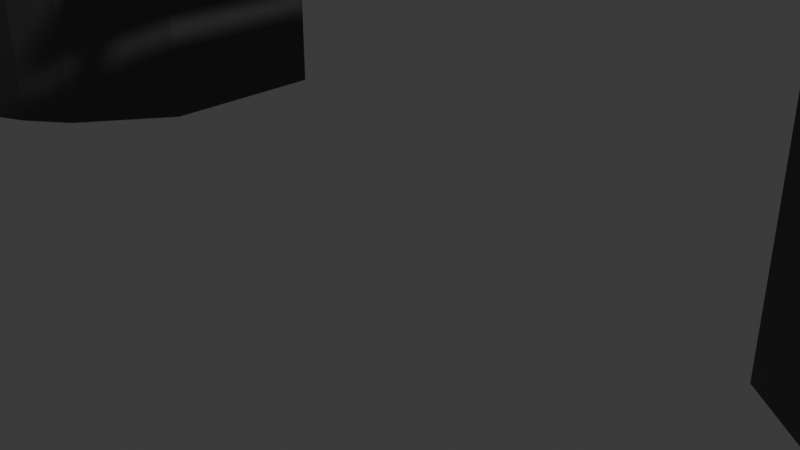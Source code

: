 # Source: Bruecke.blend  (saved by Blender 4.3.32; exported with 4.5.12 LTS)
import bpy
from mathutils import Matrix  # noqa: F401  (used for matrix-valued properties, if any)

bpy.ops.wm.read_factory_settings(use_empty=True)
scene = bpy.context.scene
scene.name = 'Scene'

# ---- collections
col_setting = bpy.data.collections.new('Setting'); scene.collection.children.link(col_setting)
col_plattformen = bpy.data.collections.new('Plattformen'); scene.collection.children.link(col_plattformen)
col_bruecke = bpy.data.collections.new('Bruecke'); scene.collection.children.link(col_bruecke)

# ---- materials (node trees are filled in below, after node groups)
mat_felsen = bpy.data.materials.new('Felsen')
mat_schnee = bpy.data.materials.new('Schnee')
mat_holz = bpy.data.materials.new('Holz')
mat_seil = bpy.data.materials.new('Seil')
mat_seil.alpha_threshold = 0.0
mat_seil.roughness = 0.5
mat_seil.line_color = (0.0, 0.0, 0.0, 1.0)

# ---- material node trees
mat_felsen.use_nodes = True; mat_felsen.node_tree.nodes.clear()
_N = mat_felsen.node_tree.nodes; _L = mat_felsen.node_tree.links
n0 = _N.new('ShaderNodeBsdfPrincipled'); n0.name = 'Principled BSDF'; n0.location = (10, 300)
n0.inputs[0].default_value = (0.08849, 0.08849, 0.08849, 1.0)
n1 = _N.new('ShaderNodeOutputMaterial'); n1.name = 'Material Output'; n1.location = (300, 300)
_L.new(n0.outputs[0], n1.inputs[0])
n1.is_active_output = True
mat_schnee.use_nodes = True; mat_schnee.node_tree.nodes.clear()
_N = mat_schnee.node_tree.nodes; _L = mat_schnee.node_tree.links
n0 = _N.new('ShaderNodeBsdfPrincipled'); n0.name = 'Principled BSDF'; n0.location = (10, 300)
n0.inputs[0].default_value = (1.0, 1.0, 1.0, 1.0)
n1 = _N.new('ShaderNodeOutputMaterial'); n1.name = 'Material Output'; n1.location = (300, 300)
_L.new(n0.outputs[0], n1.inputs[0])
n1.is_active_output = True
mat_holz.use_nodes = True; mat_holz.node_tree.nodes.clear()
_N = mat_holz.node_tree.nodes; _L = mat_holz.node_tree.links
n0 = _N.new('ShaderNodeBsdfPrincipled'); n0.name = 'Principled BSDF'; n0.location = (10, 300)
n0.inputs[0].default_value = (0.3427, 0.09273, 0.001627, 1.0)
n1 = _N.new('ShaderNodeOutputMaterial'); n1.name = 'Material Output'; n1.location = (300, 300)
_L.new(n0.outputs[0], n1.inputs[0])
n1.is_active_output = True
mat_seil.use_nodes = True; mat_seil.node_tree.nodes.clear()
_N = mat_seil.node_tree.nodes; _L = mat_seil.node_tree.links
n0 = _N.new('ShaderNodeOutputMaterial'); n0.name = 'Material Output'; n0.location = (300, 300)
n1 = _N.new('ShaderNodeBsdfPrincipled'); n1.name = 'Principled BSDF'; n1.location = (10, 300)
n1.inputs[0].default_value = (0.1806, 0.01749, 0.0, 1.0)
n1.inputs[3].default_value = 1.45
_L.new(n1.outputs[0], n0.inputs[0])
n0.is_active_output = True

# ---- world
world_world = bpy.data.worlds.new('World'); scene.world = world_world
world_world.use_nodes = True; world_world.node_tree.nodes.clear()
_N = world_world.node_tree.nodes; _L = world_world.node_tree.links
n0 = _N.new('ShaderNodeOutputWorld'); n0.name = 'World Output'; n0.location = (300, 300)
n1 = _N.new('ShaderNodeBackground'); n1.name = 'Background'; n1.location = (10, 300)
n1.inputs[0].default_value = (0.05088, 0.05088, 0.05088, 1.0)
_L.new(n1.outputs[0], n0.inputs[0])
n0.is_active_output = True
world_world.color = (0.05088, 0.05088, 0.05088)
world_world.sun_shadow_jitter_overblur = 0.0

# ---- cameras
cam_camera = bpy.data.cameras.new('Camera')
cam_camera.clip_end = 100.0
cam_camera.ortho_scale = 7.314

# ---- lights
light_light = bpy.data.lights.new('Light', 'POINT')
light_light.energy = 1000.0
light_light.shadow_soft_size = 0.1

# ---- meshes
me_cylinder = bpy.data.meshes.new('Cylinder')
me_cylinder.from_pydata([(-1.4, 2.5, -1.0), (-1.4, 2.5, 3.0), (-0.4173, 2.024, -1.0), (-0.4173, 2.024, 3.0), (1.007, 2.007, -1.0), (1.007, 2.007, 3.0), (1.024, -0.01732, -1.0), (1.024, -0.01732, 3.0), (0.3, -1.1, -1.0), (0.3, -1.1, 3.0), (-0.1761, -1.483, -1.0), (-0.1761, -1.483, 3.0), (-0.7929, -1.807, -1.0), (-0.7929, -1.807, 3.0), (-1.717, -2.024, -1.0), (-1.717, -2.024, 3.0), (-2.1, -2.1, -1.0), (-2.1, -2.1, 3.0), (-2.783, -1.724, -1.0), (-2.783, -1.724, 3.0), (-3.107, -1.507, -1.0), (-3.107, -1.507, 3.0), (-3.324, -0.6827, -1.0), (-3.324, -0.6827, 3.0), (-3.4, 0.4, -1.0), (-3.4, 0.4, 3.0), (-3.324, 1.683, -1.0), (-3.324, 1.683, 3.0), (-3.107, 2.007, -1.0), (-3.107, 2.007, 3.0), (-2.783, 2.524, -1.0), (-2.783, 2.524, 3.0)], [], [(0, 1, 3, 2), (2, 3, 5, 4), (4, 5, 7, 6), (6, 7, 9, 8), (8, 9, 11, 10), (10, 11, 13, 12), (12, 13, 15, 14), (14, 15, 17, 16), (16, 17, 19, 18), (18, 19, 21, 20), (20, 21, 23, 22), (22, 23, 25, 24), (24, 25, 27, 26), (26, 27, 29, 28), (28, 29, 31, 30), (30, 31, 1, 0)])
_uv = me_cylinder.uv_layers.new(name='UVMap')
_uv.uv.foreach_set('vector', [1.0, 0.5, 1.0, 1.0, 0.9375, 1.0, 0.9375, 0.5, 0.9375, 0.5, 0.9375, 1.0, 0.875, 1.0, 0.875, 0.5, 0.875, 0.5, 0.875, 1.0, 0.8125, 1.0, 0.8125, 0.5, 0.8125, 0.5, 0.8125, 1.0, 0.75, 1.0, 0.75, 0.5, 0.75, 0.5, 0.75, 1.0, 0.6875, 1.0, 0.6875, 0.5, 0.6875, 0.5, 0.6875, 1.0, 0.625, 1.0, 0.625, 0.5, 0.625, 0.5, 0.625, 1.0, 0.5625, 1.0, 0.5625, 0.5, 0.5625, 0.5, 0.5625, 1.0, 0.5, 1.0, 0.5, 0.5, 0.5, 0.5, 0.5, 1.0, 0.4375, 1.0, 0.4375, 0.5, 0.4375, 0.5, 0.4375, 1.0, 0.375, 1.0, 0.375, 0.5, 0.375, 0.5, 0.375, 1.0, 0.3125, 1.0, 0.3125, 0.5, 0.3125, 0.5, 0.3125, 1.0, 0.25, 1.0, 0.25, 0.5, 0.25, 0.5, 0.25, 1.0, 0.1875, 1.0, 0.1875, 0.5, 0.1875, 0.5, 0.1875, 1.0, 0.125, 1.0, 0.125, 0.5, 0.125, 0.5, 0.125, 1.0, 0.0625, 1.0, 0.0625, 0.5, 0.0625, 0.5, 0.0625, 1.0, 0.0, 1.0, 0.0, 0.5])
me_cylinder.materials.append(mat_felsen)
me_cylinder.update()
me_cylinder_001 = bpy.data.meshes.new('Cylinder.001')
me_cylinder_001.from_pydata([(-1.6, 3.4, -1.0), (-1.6, 3.4, 3.0), (-0.4173, 3.024, -1.0), (-0.4173, 3.024, 3.0), (1.107, 2.007, -1.0), (1.107, 2.007, 3.0), (1.124, -0.01732, -1.0), (1.124, -0.01732, 3.0), (0.194, -1.1, -1.0), (0.194, -1.1, 3.0), (-0.345, -1.483, -1.0), (-0.345, -1.483, 3.0), (-0.7929, -1.807, -1.0), (-0.7929, -1.807, 3.0), (-1.117, -2.024, -1.0), (-1.117, -2.024, 3.0), (-1.5, -2.1, -1.0), (-1.5, -2.1, 3.0), (-3.483, -1.724, -1.0), (-3.483, -1.724, 3.0), (-3.807, -1.507, -1.0), (-3.807, -1.507, 3.0), (-4.724, -0.6827, -1.0), (-4.724, -0.6827, 3.0), (-4.9, 0.4, -1.0), (-4.9, 0.4, 3.0), (-4.424, 2.583, -1.0), (-4.424, 2.583, 3.0), (-4.207, 2.907, -1.0), (-4.207, 2.907, 3.0), (-3.183, 3.424, -1.0), (-3.183, 3.424, 3.0)], [], [(0, 1, 3, 2), (2, 3, 5, 4), (4, 5, 7, 6), (6, 7, 9, 8), (8, 9, 11, 10), (10, 11, 13, 12), (12, 13, 15, 14), (14, 15, 17, 16), (16, 17, 19, 18), (18, 19, 21, 20), (20, 21, 23, 22), (22, 23, 25, 24), (24, 25, 27, 26), (26, 27, 29, 28), (28, 29, 31, 30), (30, 31, 1, 0)])
_uv = me_cylinder_001.uv_layers.new(name='UVMap')
_uv.uv.foreach_set('vector', [1.0, 0.5, 1.0, 1.0, 0.9375, 1.0, 0.9375, 0.5, 0.9375, 0.5, 0.9375, 1.0, 0.875, 1.0, 0.875, 0.5, 0.875, 0.5, 0.875, 1.0, 0.8125, 1.0, 0.8125, 0.5, 0.8125, 0.5, 0.8125, 1.0, 0.75, 1.0, 0.75, 0.5, 0.75, 0.5, 0.75, 1.0, 0.6875, 1.0, 0.6875, 0.5, 0.6875, 0.5, 0.6875, 1.0, 0.625, 1.0, 0.625, 0.5, 0.625, 0.5, 0.625, 1.0, 0.5625, 1.0, 0.5625, 0.5, 0.5625, 0.5, 0.5625, 1.0, 0.5, 1.0, 0.5, 0.5, 0.5, 0.5, 0.5, 1.0, 0.4375, 1.0, 0.4375, 0.5, 0.4375, 0.5, 0.4375, 1.0, 0.375, 1.0, 0.375, 0.5, 0.375, 0.5, 0.375, 1.0, 0.3125, 1.0, 0.3125, 0.5, 0.3125, 0.5, 0.3125, 1.0, 0.25, 1.0, 0.25, 0.5, 0.25, 0.5, 0.25, 1.0, 0.1875, 1.0, 0.1875, 0.5, 0.1875, 0.5, 0.1875, 1.0, 0.125, 1.0, 0.125, 0.5, 0.125, 0.5, 0.125, 1.0, 0.0625, 1.0, 0.0625, 0.5, 0.0625, 0.5, 0.0625, 1.0, 0.0, 1.0, 0.0, 0.5])
me_cylinder_001.materials.append(mat_felsen)
me_cylinder_001.update()
me_cylinder_004 = bpy.data.meshes.new('Cylinder.004')
me_cylinder_004.from_pydata([(-1.4, 2.5, 3.2), (-0.4173, 2.024, 3.2), (1.007, 2.007, 3.2), (1.024, -0.01732, 3.2), (0.3, -1.1, 3.2), (-0.1761, -1.483, 3.2), (-0.7929, -1.807, 3.2), (-1.717, -2.024, 3.2), (-2.1, -2.1, 3.2), (-2.783, -1.724, 3.2), (-3.107, -1.507, 3.2), (-3.324, -0.6827, 3.2), (-3.4, 0.4, 3.2), (-3.324, 1.683, 3.2), (-3.107, 2.007, 3.2), (-2.783, 2.524, 3.2), (-0.3657, 2.108, 3.5), (-1.39, 2.604, 3.5), (1.119, 2.091, 3.5), (1.137, -0.01991, 3.5), (0.3821, -1.149, 3.5), (-0.1143, -1.548, 3.5), (-0.7573, -1.886, 3.5), (-1.721, -2.112, 3.5), (-2.12, -2.191, 3.5), (-2.832, -1.799, 3.5), (-3.17, -1.573, 3.5), (-3.396, -0.7136, 3.5), (-3.475, 0.4151, 3.5), (-3.396, 1.752, 3.5), (-3.17, 2.091, 3.5), (-2.832, 2.629, 3.5), (-0.4923, 1.902, 3.7), (-1.414, 2.348, 3.7), (0.8442, 1.886, 3.7), (0.8599, -0.01355, 3.7), (0.1807, -1.029, 3.7), (-0.266, -1.388, 3.7), (-0.8447, -1.693, 3.7), (-1.712, -1.896, 3.7), (-2.071, -1.968, 3.7), (-2.712, -1.615, 3.7), (-3.016, -1.411, 3.7), (-3.219, -0.6378, 3.7), (-3.291, 0.378, 3.7), (-3.219, 1.581, 3.7), (-3.016, 1.886, 3.7), (-2.712, 2.371, 3.7)], [], [(31, 30, 46, 47), (9, 8, 24, 25), (2, 1, 16, 18), (10, 9, 25, 26), (3, 2, 18, 19), (11, 10, 26, 27), (4, 3, 19, 20), (12, 11, 27, 28), (5, 4, 20, 21), (13, 12, 28, 29), (6, 5, 21, 22), (14, 13, 29, 30), (7, 6, 22, 23), (15, 14, 30, 31), (8, 7, 23, 24), (1, 0, 17, 16), (0, 15, 31, 17), (32, 33, 47, 46, 45, 44, 43, 42, 41, 40, 39, 38, 37, 36, 35, 34), (24, 23, 39, 40), (16, 17, 33, 32), (17, 31, 47, 33), (25, 24, 40, 41), (18, 16, 32, 34), (26, 25, 41, 42), (19, 18, 34, 35), (27, 26, 42, 43), (20, 19, 35, 36), (28, 27, 43, 44), (21, 20, 36, 37), (29, 28, 44, 45), (22, 21, 37, 38), (30, 29, 45, 46), (23, 22, 38, 39)])
_uv = me_cylinder_004.uv_layers.new(name='UVMap')
_uv.uv.foreach_set('vector', [0.1582, 0.4717, 0.08029, 0.4197, 0.08029, 0.4197, 0.1582, 0.4717, 0.1582, 0.02827, 0.25, 0.01, 0.25, 0.01, 0.1582, 0.02827, 0.4197, 0.4197, 0.3418, 0.4717, 0.3418, 0.4717, 0.4197, 0.4197, 0.08029, 0.08029, 0.1582, 0.02827, 0.1582, 0.02827, 0.08029, 0.08029, 0.4717, 0.3418, 0.4197, 0.4197, 0.4197, 0.4197, 0.4717, 0.3418, 0.02827, 0.1582, 0.08029, 0.08029, 0.08029, 0.08029, 0.02827, 0.1582, 0.49, 0.25, 0.4717, 0.3418, 0.4717, 0.3418, 0.49, 0.25, 0.01, 0.25, 0.02827, 0.1582, 0.02827, 0.1582, 0.01, 0.25, 0.4717, 0.1582, 0.49, 0.25, 0.49, 0.25, 0.4717, 0.1582, 0.02827, 0.3418, 0.01, 0.25, 0.01, 0.25, 0.02827, 0.3418, 0.4197, 0.08029, 0.4717, 0.1582, 0.4717, 0.1582, 0.4197, 0.08029, 0.08029, 0.4197, 0.02827, 0.3418, 0.02827, 0.3418, 0.08029, 0.4197, 0.3418, 0.02827, 0.4197, 0.08029, 0.4197, 0.08029, 0.3418, 0.02827, 0.1582, 0.4717, 0.08029, 0.4197, 0.08029, 0.4197, 0.1582, 0.4717, 0.25, 0.01, 0.3418, 0.02827, 0.3418, 0.02827, 0.25, 0.01, 0.3418, 0.4717, 0.25, 0.49, 0.25, 0.49, 0.3418, 0.4717, 0.25, 0.49, 0.1582, 0.4717, 0.1582, 0.4717, 0.25, 0.49, 0.3418, 0.4717, 0.25, 0.49, 0.1582, 0.4717, 0.08029, 0.4197, 0.02827, 0.3418, 0.01, 0.25, 0.02827, 0.1582, 0.08029, 0.08029, 0.1582, 0.02827, 0.25, 0.01, 0.3418, 0.02827, 0.4197, 0.08029, 0.4717, 0.1582, 0.49, 0.25, 0.4717, 0.3418, 0.4197, 0.4197, 0.25, 0.01, 0.3418, 0.02827, 0.3418, 0.02827, 0.25, 0.01, 0.3418, 0.4717, 0.25, 0.49, 0.25, 0.49, 0.3418, 0.4717, 0.25, 0.49, 0.1582, 0.4717, 0.1582, 0.4717, 0.25, 0.49, 0.1582, 0.02827, 0.25, 0.01, 0.25, 0.01, 0.1582, 0.02827, 0.4197, 0.4197, 0.3418, 0.4717, 0.3418, 0.4717, 0.4197, 0.4197, 0.08029, 0.08029, 0.1582, 0.02827, 0.1582, 0.02827, 0.08029, 0.08029, 0.4717, 0.3418, 0.4197, 0.4197, 0.4197, 0.4197, 0.4717, 0.3418, 0.02827, 0.1582, 0.08029, 0.08029, 0.08029, 0.08029, 0.02827, 0.1582, 0.49, 0.25, 0.4717, 0.3418, 0.4717, 0.3418, 0.49, 0.25, 0.01, 0.25, 0.02827, 0.1582, 0.02827, 0.1582, 0.01, 0.25, 0.4717, 0.1582, 0.49, 0.25, 0.49, 0.25, 0.4717, 0.1582, 0.02827, 0.3418, 0.01, 0.25, 0.01, 0.25, 0.02827, 0.3418, 0.4197, 0.08029, 0.4717, 0.1582, 0.4717, 0.1582, 0.4197, 0.08029, 0.08029, 0.4197, 0.02827, 0.3418, 0.02827, 0.3418, 0.08029, 0.4197, 0.3418, 0.02827, 0.4197, 0.08029, 0.4197, 0.08029, 0.3418, 0.02827])
me_cylinder_004.materials.append(mat_schnee)
me_cylinder_004.update()
me_cylinder_005 = bpy.data.meshes.new('Cylinder.005')
me_cylinder_005.from_pydata([(-1.6, 3.4, 3.4), (-0.4173, 3.024, 3.4), (1.107, 2.007, 3.4), (1.124, -0.01732, 3.4), (0.194, -1.1, 3.4), (-0.345, -1.483, 3.4), (-0.7929, -1.807, 3.4), (-1.117, -2.024, 3.4), (-1.5, -2.1, 3.4), (-3.483, -1.724, 3.4), (-3.807, -1.507, 3.4), (-4.724, -0.6827, 3.4), (-4.9, 0.4, 3.4), (-4.424, 2.583, 3.4), (-4.207, 2.907, 3.4), (-3.183, 3.424, 3.4), (-0.3087, 3.208, 3.6), (-1.572, 3.61, 3.6), (1.32, 2.122, 3.6), (1.338, -0.04118, 3.6), (0.3445, -1.198, 3.6), (-0.2314, -1.607, 3.6), (-0.7099, -1.953, 3.6), (-1.057, -2.185, 3.6), (-1.465, -2.266, 3.6), (-3.584, -1.865, 3.6), (-3.93, -1.633, 3.6), (-4.91, -0.7521, 3.6), (-5.098, 0.4047, 3.6), (-4.589, 2.737, 3.6), (-4.358, 3.083, 3.6), (-3.263, 3.636, 3.6), (-0.4173, 3.024, 3.9), (-1.6, 3.4, 3.9), (1.107, 2.007, 3.9), (1.124, -0.01732, 3.9), (0.194, -1.1, 3.9), (-0.345, -1.483, 3.9), (-0.7929, -1.807, 3.9), (-1.117, -2.024, 3.9), (-1.5, -2.1, 3.9), (-3.483, -1.724, 3.9), (-3.807, -1.507, 3.9), (-4.724, -0.6827, 3.9), (-4.9, 0.4, 3.9), (-4.424, 2.583, 3.9), (-4.207, 2.907, 3.9), (-3.183, 3.424, 3.9)], [], [(23, 22, 38, 39), (1, 0, 17, 16), (0, 15, 31, 17), (9, 8, 24, 25), (2, 1, 16, 18), (10, 9, 25, 26), (3, 2, 18, 19), (11, 10, 26, 27), (4, 3, 19, 20), (12, 11, 27, 28), (5, 4, 20, 21), (13, 12, 28, 29), (6, 5, 21, 22), (14, 13, 29, 30), (7, 6, 22, 23), (15, 14, 30, 31), (8, 7, 23, 24), (32, 33, 47, 46, 45, 44, 43, 42, 41, 40, 39, 38, 37, 36, 35, 34), (31, 30, 46, 47), (24, 23, 39, 40), (16, 17, 33, 32), (17, 31, 47, 33), (25, 24, 40, 41), (18, 16, 32, 34), (26, 25, 41, 42), (19, 18, 34, 35), (27, 26, 42, 43), (20, 19, 35, 36), (28, 27, 43, 44), (21, 20, 36, 37), (29, 28, 44, 45), (22, 21, 37, 38), (30, 29, 45, 46)])
_uv = me_cylinder_005.uv_layers.new(name='UVMap')
_uv.uv.foreach_set('vector', [0.3418, 0.02827, 0.4197, 0.08029, 0.4197, 0.08029, 0.3418, 0.02827, 0.3418, 0.4717, 0.25, 0.49, 0.25, 0.49, 0.3418, 0.4717, 0.25, 0.49, 0.1582, 0.4717, 0.1582, 0.4717, 0.25, 0.49, 0.1582, 0.02827, 0.25, 0.01, 0.25, 0.01, 0.1582, 0.02827, 0.4197, 0.4197, 0.3418, 0.4717, 0.3418, 0.4717, 0.4197, 0.4197, 0.08029, 0.08029, 0.1582, 0.02827, 0.1582, 0.02827, 0.08029, 0.08029, 0.4717, 0.3418, 0.4197, 0.4197, 0.4197, 0.4197, 0.4717, 0.3418, 0.02827, 0.1582, 0.08029, 0.08029, 0.08029, 0.08029, 0.02827, 0.1582, 0.49, 0.25, 0.4717, 0.3418, 0.4717, 0.3418, 0.49, 0.25, 0.01, 0.25, 0.02827, 0.1582, 0.02827, 0.1582, 0.01, 0.25, 0.4717, 0.1582, 0.49, 0.25, 0.49, 0.25, 0.4717, 0.1582, 0.02827, 0.3418, 0.01, 0.25, 0.01, 0.25, 0.02827, 0.3418, 0.4197, 0.08029, 0.4717, 0.1582, 0.4717, 0.1582, 0.4197, 0.08029, 0.08029, 0.4197, 0.02827, 0.3418, 0.02827, 0.3418, 0.08029, 0.4197, 0.3418, 0.02827, 0.4197, 0.08029, 0.4197, 0.08029, 0.3418, 0.02827, 0.1582, 0.4717, 0.08029, 0.4197, 0.08029, 0.4197, 0.1582, 0.4717, 0.25, 0.01, 0.3418, 0.02827, 0.3418, 0.02827, 0.25, 0.01, 0.3418, 0.4717, 0.25, 0.49, 0.1582, 0.4717, 0.08029, 0.4197, 0.02827, 0.3418, 0.01, 0.25, 0.02827, 0.1582, 0.08029, 0.08029, 0.1582, 0.02827, 0.25, 0.01, 0.3418, 0.02827, 0.4197, 0.08029, 0.4717, 0.1582, 0.49, 0.25, 0.4717, 0.3418, 0.4197, 0.4197, 0.1582, 0.4717, 0.08029, 0.4197, 0.08029, 0.4197, 0.1582, 0.4717, 0.25, 0.01, 0.3418, 0.02827, 0.3418, 0.02827, 0.25, 0.01, 0.3418, 0.4717, 0.25, 0.49, 0.25, 0.49, 0.3418, 0.4717, 0.25, 0.49, 0.1582, 0.4717, 0.1582, 0.4717, 0.25, 0.49, 0.1582, 0.02827, 0.25, 0.01, 0.25, 0.01, 0.1582, 0.02827, 0.4197, 0.4197, 0.3418, 0.4717, 0.3418, 0.4717, 0.4197, 0.4197, 0.08029, 0.08029, 0.1582, 0.02827, 0.1582, 0.02827, 0.08029, 0.08029, 0.4717, 0.3418, 0.4197, 0.4197, 0.4197, 0.4197, 0.4717, 0.3418, 0.02827, 0.1582, 0.08029, 0.08029, 0.08029, 0.08029, 0.02827, 0.1582, 0.49, 0.25, 0.4717, 0.3418, 0.4717, 0.3418, 0.49, 0.25, 0.01, 0.25, 0.02827, 0.1582, 0.02827, 0.1582, 0.01, 0.25, 0.4717, 0.1582, 0.49, 0.25, 0.49, 0.25, 0.4717, 0.1582, 0.02827, 0.3418, 0.01, 0.25, 0.01, 0.25, 0.02827, 0.3418, 0.4197, 0.08029, 0.4717, 0.1582, 0.4717, 0.1582, 0.4197, 0.08029, 0.08029, 0.4197, 0.02827, 0.3418, 0.02827, 0.3418, 0.08029, 0.4197])
me_cylinder_005.materials.append(mat_schnee)
me_cylinder_005.update()
me_cube = bpy.data.meshes.new('Cube')
me_cube.from_pydata([(-1.0, -1.0, -1.0), (-1.0, -1.0, 1.0), (-1.0, 1.0, -1.0), (-1.0, 1.0, 1.0), (1.0, -1.0, -1.0), (1.0, -1.0, 1.0), (1.0, 1.0, -1.0), (1.0, 1.0, 1.0)], [], [(0, 1, 3, 2), (2, 3, 7, 6), (6, 7, 5, 4), (4, 5, 1, 0), (2, 6, 4, 0), (7, 3, 1, 5)])
_uv = me_cube.uv_layers.new(name='UVMap')
_uv.uv.foreach_set('vector', [0.375, 0.0, 0.625, 0.0, 0.625, 0.25, 0.375, 0.25, 0.375, 0.25, 0.625, 0.25, 0.625, 0.5, 0.375, 0.5, 0.375, 0.5, 0.625, 0.5, 0.625, 0.75, 0.375, 0.75, 0.375, 0.75, 0.625, 0.75, 0.625, 1.0, 0.375, 1.0, 0.125, 0.5, 0.375, 0.5, 0.375, 0.75, 0.125, 0.75, 0.625, 0.5, 0.875, 0.5, 0.875, 0.75, 0.625, 0.75])
me_cube.materials.append(mat_holz)
me_cube.update()
me_cube_001 = bpy.data.meshes.new('Cube.001')
me_cube_001.from_pydata([(-1.0, -1.0, -1.0), (-1.0, -1.0, 1.0), (-1.0, 1.0, -1.0), (-1.0, 1.0, 1.0), (1.0, -1.0, -1.0), (1.0, -1.0, 1.0), (1.0, 1.0, -1.0), (1.0, 1.0, 1.0)], [], [(0, 1, 3, 2), (2, 3, 7, 6), (6, 7, 5, 4), (4, 5, 1, 0), (2, 6, 4, 0), (7, 3, 1, 5)])
_uv = me_cube_001.uv_layers.new(name='UVMap')
_uv.uv.foreach_set('vector', [0.375, 0.0, 0.625, 0.0, 0.625, 0.25, 0.375, 0.25, 0.375, 0.25, 0.625, 0.25, 0.625, 0.5, 0.375, 0.5, 0.375, 0.5, 0.625, 0.5, 0.625, 0.75, 0.375, 0.75, 0.375, 0.75, 0.625, 0.75, 0.625, 1.0, 0.375, 1.0, 0.125, 0.5, 0.375, 0.5, 0.375, 0.75, 0.125, 0.75, 0.625, 0.5, 0.875, 0.5, 0.875, 0.75, 0.625, 0.75])
me_cube_001.materials.append(mat_holz)
me_cube_001.update()
me_cube_002 = bpy.data.meshes.new('Cube.002')
me_cube_002.from_pydata([(-1.0, -1.0, -1.0), (-1.0, -1.0, 1.0), (-1.0, 1.0, -1.0), (-1.0, 1.0, 1.0), (1.0, -1.0, -1.0), (1.0, -1.0, 1.0), (1.0, 1.0, -1.0), (1.0, 1.0, 1.0)], [], [(0, 1, 3, 2), (2, 3, 7, 6), (6, 7, 5, 4), (4, 5, 1, 0), (2, 6, 4, 0), (7, 3, 1, 5)])
_uv = me_cube_002.uv_layers.new(name='UVMap')
_uv.uv.foreach_set('vector', [0.375, 0.0, 0.625, 0.0, 0.625, 0.25, 0.375, 0.25, 0.375, 0.25, 0.625, 0.25, 0.625, 0.5, 0.375, 0.5, 0.375, 0.5, 0.625, 0.5, 0.625, 0.75, 0.375, 0.75, 0.375, 0.75, 0.625, 0.75, 0.625, 1.0, 0.375, 1.0, 0.125, 0.5, 0.375, 0.5, 0.375, 0.75, 0.125, 0.75, 0.625, 0.5, 0.875, 0.5, 0.875, 0.75, 0.625, 0.75])
me_cube_002.materials.append(mat_holz)
me_cube_002.update()
me_cube_003 = bpy.data.meshes.new('Cube.003')
me_cube_003.from_pydata([(-1.0, -1.0, -1.0), (-1.0, -1.0, 1.0), (-1.0, 1.0, -1.0), (-1.0, 1.0, 1.0), (1.0, -1.0, -1.0), (1.0, -1.0, 1.0), (1.0, 1.0, -1.0), (1.0, 1.0, 1.0)], [], [(0, 1, 3, 2), (2, 3, 7, 6), (6, 7, 5, 4), (4, 5, 1, 0), (2, 6, 4, 0), (7, 3, 1, 5)])
_uv = me_cube_003.uv_layers.new(name='UVMap')
_uv.uv.foreach_set('vector', [0.375, 0.0, 0.625, 0.0, 0.625, 0.25, 0.375, 0.25, 0.375, 0.25, 0.625, 0.25, 0.625, 0.5, 0.375, 0.5, 0.375, 0.5, 0.625, 0.5, 0.625, 0.75, 0.375, 0.75, 0.375, 0.75, 0.625, 0.75, 0.625, 1.0, 0.375, 1.0, 0.125, 0.5, 0.375, 0.5, 0.375, 0.75, 0.125, 0.75, 0.625, 0.5, 0.875, 0.5, 0.875, 0.75, 0.625, 0.75])
me_cube_003.materials.append(mat_holz)
me_cube_003.update()
me_cube_004 = bpy.data.meshes.new('Cube.004')
me_cube_004.from_pydata([(-1.0, -1.0, -1.0), (-1.0, -1.0, 1.0), (-1.0, 1.0, -1.0), (-1.0, 1.0, 1.0), (1.0, -1.0, -1.0), (1.0, -1.0, 1.0), (1.0, 1.0, -1.0), (1.0, 1.0, 1.0)], [], [(0, 1, 3, 2), (2, 3, 7, 6), (6, 7, 5, 4), (4, 5, 1, 0), (2, 6, 4, 0), (7, 3, 1, 5)])
_uv = me_cube_004.uv_layers.new(name='UVMap')
_uv.uv.foreach_set('vector', [0.375, 0.0, 0.625, 0.0, 0.625, 0.25, 0.375, 0.25, 0.375, 0.25, 0.625, 0.25, 0.625, 0.5, 0.375, 0.5, 0.375, 0.5, 0.625, 0.5, 0.625, 0.75, 0.375, 0.75, 0.375, 0.75, 0.625, 0.75, 0.625, 1.0, 0.375, 1.0, 0.125, 0.5, 0.375, 0.5, 0.375, 0.75, 0.125, 0.75, 0.625, 0.5, 0.875, 0.5, 0.875, 0.75, 0.625, 0.75])
me_cube_004.materials.append(mat_holz)
me_cube_004.update()
me_cube_005 = bpy.data.meshes.new('Cube.005')
me_cube_005.from_pydata([(-1.0, -1.0, -1.0), (-1.0, -1.0, 1.0), (-1.0, 1.0, -1.0), (-1.0, 1.0, 1.0), (1.0, -1.0, -1.0), (1.0, -1.0, 1.0), (1.0, 1.0, -1.0), (1.0, 1.0, 1.0)], [], [(0, 1, 3, 2), (2, 3, 7, 6), (6, 7, 5, 4), (4, 5, 1, 0), (2, 6, 4, 0), (7, 3, 1, 5)])
_uv = me_cube_005.uv_layers.new(name='UVMap')
_uv.uv.foreach_set('vector', [0.375, 0.0, 0.625, 0.0, 0.625, 0.25, 0.375, 0.25, 0.375, 0.25, 0.625, 0.25, 0.625, 0.5, 0.375, 0.5, 0.375, 0.5, 0.625, 0.5, 0.625, 0.75, 0.375, 0.75, 0.375, 0.75, 0.625, 0.75, 0.625, 1.0, 0.375, 1.0, 0.125, 0.5, 0.375, 0.5, 0.375, 0.75, 0.125, 0.75, 0.625, 0.5, 0.875, 0.5, 0.875, 0.75, 0.625, 0.75])
me_cube_005.materials.append(mat_holz)
me_cube_005.update()
me_cube_006 = bpy.data.meshes.new('Cube.006')
me_cube_006.from_pydata([(-1.0, -1.0, -1.0), (-1.0, -1.0, 1.0), (-1.0, 1.0, -1.0), (-1.0, 1.0, 1.0), (1.0, -1.0, -1.0), (1.0, -1.0, 1.0), (1.0, 1.0, -1.0), (1.0, 1.0, 1.0)], [], [(0, 1, 3, 2), (2, 3, 7, 6), (6, 7, 5, 4), (4, 5, 1, 0), (2, 6, 4, 0), (7, 3, 1, 5)])
_uv = me_cube_006.uv_layers.new(name='UVMap')
_uv.uv.foreach_set('vector', [0.375, 0.0, 0.625, 0.0, 0.625, 0.25, 0.375, 0.25, 0.375, 0.25, 0.625, 0.25, 0.625, 0.5, 0.375, 0.5, 0.375, 0.5, 0.625, 0.5, 0.625, 0.75, 0.375, 0.75, 0.375, 0.75, 0.625, 0.75, 0.625, 1.0, 0.375, 1.0, 0.125, 0.5, 0.375, 0.5, 0.375, 0.75, 0.125, 0.75, 0.625, 0.5, 0.875, 0.5, 0.875, 0.75, 0.625, 0.75])
me_cube_006.materials.append(mat_holz)
me_cube_006.update()
me_cube_007 = bpy.data.meshes.new('Cube.007')
me_cube_007.from_pydata([(-1.0, -1.0, -1.0), (-1.0, -1.0, 1.0), (-1.0, 1.0, -1.0), (-1.0, 1.0, 1.0), (1.0, -1.0, -1.0), (1.0, -1.0, 1.0), (1.0, 1.0, -1.0), (1.0, 1.0, 1.0)], [], [(0, 1, 3, 2), (2, 3, 7, 6), (6, 7, 5, 4), (4, 5, 1, 0), (2, 6, 4, 0), (7, 3, 1, 5)])
_uv = me_cube_007.uv_layers.new(name='UVMap')
_uv.uv.foreach_set('vector', [0.375, 0.0, 0.625, 0.0, 0.625, 0.25, 0.375, 0.25, 0.375, 0.25, 0.625, 0.25, 0.625, 0.5, 0.375, 0.5, 0.375, 0.5, 0.625, 0.5, 0.625, 0.75, 0.375, 0.75, 0.375, 0.75, 0.625, 0.75, 0.625, 1.0, 0.375, 1.0, 0.125, 0.5, 0.375, 0.5, 0.375, 0.75, 0.125, 0.75, 0.625, 0.5, 0.875, 0.5, 0.875, 0.75, 0.625, 0.75])
me_cube_007.materials.append(mat_holz)
me_cube_007.update()
me_cube_008 = bpy.data.meshes.new('Cube.008')
me_cube_008.from_pydata([(-1.0, -1.0, -1.0), (-1.0, -1.0, 1.0), (-1.0, 1.0, -1.0), (-1.0, 1.0, 1.0), (1.0, -1.0, -1.0), (1.0, -1.0, 1.0), (1.0, 1.0, -1.0), (1.0, 1.0, 1.0)], [], [(0, 1, 3, 2), (2, 3, 7, 6), (6, 7, 5, 4), (4, 5, 1, 0), (2, 6, 4, 0), (7, 3, 1, 5)])
_uv = me_cube_008.uv_layers.new(name='UVMap')
_uv.uv.foreach_set('vector', [0.375, 0.0, 0.625, 0.0, 0.625, 0.25, 0.375, 0.25, 0.375, 0.25, 0.625, 0.25, 0.625, 0.5, 0.375, 0.5, 0.375, 0.5, 0.625, 0.5, 0.625, 0.75, 0.375, 0.75, 0.375, 0.75, 0.625, 0.75, 0.625, 1.0, 0.375, 1.0, 0.125, 0.5, 0.375, 0.5, 0.375, 0.75, 0.125, 0.75, 0.625, 0.5, 0.875, 0.5, 0.875, 0.75, 0.625, 0.75])
me_cube_008.materials.append(mat_holz)
me_cube_008.update()
me_cylinder_002 = bpy.data.meshes.new('Cylinder.002')
me_cylinder_002.from_pydata([(-4.286, 1.0, -1.0), (-5.714, 1.0, 1.0), (-3.579, 0.7071, -1.0), (-5.007, 0.7071, 1.0), (-3.286, -1.121e-13, -1.0), (-4.714, -1.495e-13, 1.0), (-3.579, -0.7071, -1.0), (-5.007, -0.7071, 1.0), (-4.286, -1.0, -1.0), (-5.714, -1.0, 1.0), (-4.993, -0.7071, -1.0), (-6.421, -0.7071, 1.0), (-5.286, -1.121e-13, -1.0), (-6.714, -1.495e-13, 1.0), (-4.993, 0.7071, -1.0), (-6.421, 0.7071, 1.0), (-4.286, 1.0, -0.8182), (-4.286, 1.0, -0.6364), (-2.857, 1.0, -0.4545), (-1.429, 1.0, -0.2727), (0.0, 1.0, -0.09091), (0.0, 1.0, 0.09091), (-1.429, 1.0, 0.2727), (-2.857, 1.0, 0.4545), (-4.286, 1.0, 0.6364), (-5.714, 1.0, 0.8182), (-5.007, 0.7071, 0.8182), (-3.579, 0.7071, 0.6364), (-2.15, 0.7071, 0.4545), (-0.7215, 0.7071, 0.2727), (0.7071, 0.7071, 0.09091), (0.7071, 0.7071, -0.09091), (-0.7215, 0.7071, -0.2727), (-2.15, 0.7071, -0.4545), (-3.579, 0.7071, -0.6364), (-3.579, 0.7071, -0.8182), (-4.714, -1.495e-13, 0.8182), (-3.286, -1.121e-13, 0.6364), (-1.857, -7.474e-14, 0.4545), (-0.4286, -3.737e-14, 0.2727), (1.0, 0.0, 0.09091), (1.0, 0.0, -0.09091), (-0.4286, -3.737e-14, -0.2727), (-1.857, -7.474e-14, -0.4545), (-3.286, -1.121e-13, -0.6364), (-3.286, -1.121e-13, -0.8182), (-5.007, -0.7071, 0.8182), (-3.579, -0.7071, 0.6364), (-2.15, -0.7071, 0.4545), (-0.7215, -0.7071, 0.2727), (0.7071, -0.7071, 0.09091), (0.7071, -0.7071, -0.09091), (-0.7215, -0.7071, -0.2727), (-2.15, -0.7071, -0.4545), (-3.579, -0.7071, -0.6364), (-3.579, -0.7071, -0.8182), (-5.714, -1.0, 0.8182), (-4.286, -1.0, 0.6364), (-2.857, -1.0, 0.4545), (-1.429, -1.0, 0.2727), (0.0, -1.0, 0.09091), (0.0, -1.0, -0.09091), (-1.429, -1.0, -0.2727), (-2.857, -1.0, -0.4545), (-4.286, -1.0, -0.6364), (-4.286, -1.0, -0.8182), (-6.421, -0.7071, 0.8182), (-4.993, -0.7071, 0.6364), (-3.564, -0.7071, 0.4545), (-2.136, -0.7071, 0.2727), (-0.7071, -0.7071, 0.09091), (-0.7071, -0.7071, -0.09091), (-2.136, -0.7071, -0.2727), (-3.564, -0.7071, -0.4545), (-4.993, -0.7071, -0.6364), (-4.993, -0.7071, -0.8182), (-6.714, -1.495e-13, 0.8182), (-5.286, -1.121e-13, 0.6364), (-3.857, -7.474e-14, 0.4545), (-2.429, -3.737e-14, 0.2727), (-1.0, 0.0, 0.09091), (-1.0, 0.0, -0.09091), (-2.429, -3.737e-14, -0.2727), (-3.857, -7.474e-14, -0.4545), (-5.286, -1.121e-13, -0.6364), (-5.286, -1.121e-13, -0.8182), (-6.421, 0.7071, 0.8182), (-4.993, 0.7071, 0.6364), (-3.564, 0.7071, 0.4545), (-2.136, 0.7071, 0.2727), (-0.7071, 0.7071, 0.09091), (-0.7071, 0.7071, -0.09091), (-2.136, 0.7071, -0.2727), (-3.564, 0.7071, -0.4545), (-4.993, 0.7071, -0.6364), (-4.993, 0.7071, -0.8182)], [], [(25, 1, 3, 26), (26, 3, 5, 36), (36, 5, 7, 46), (46, 7, 9, 56), (56, 9, 11, 66), (66, 11, 13, 76), (3, 1, 15, 13, 11, 9, 7, 5), (76, 13, 15, 86), (86, 15, 1, 25), (0, 2, 4, 6, 8, 10, 12, 14), (14, 95, 16, 0), (95, 94, 17, 16), (94, 93, 18, 17), (93, 92, 19, 18), (92, 91, 20, 19), (91, 90, 21, 20), (90, 89, 22, 21), (89, 88, 23, 22), (88, 87, 24, 23), (87, 86, 25, 24), (12, 85, 95, 14), (85, 84, 94, 95), (84, 83, 93, 94), (83, 82, 92, 93), (82, 81, 91, 92), (81, 80, 90, 91), (80, 79, 89, 90), (79, 78, 88, 89), (78, 77, 87, 88), (77, 76, 86, 87), (10, 75, 85, 12), (75, 74, 84, 85), (74, 73, 83, 84), (73, 72, 82, 83), (72, 71, 81, 82), (71, 70, 80, 81), (70, 69, 79, 80), (69, 68, 78, 79), (68, 67, 77, 78), (67, 66, 76, 77), (8, 65, 75, 10), (65, 64, 74, 75), (64, 63, 73, 74), (63, 62, 72, 73), (62, 61, 71, 72), (61, 60, 70, 71), (60, 59, 69, 70), (59, 58, 68, 69), (58, 57, 67, 68), (57, 56, 66, 67), (6, 55, 65, 8), (55, 54, 64, 65), (54, 53, 63, 64), (53, 52, 62, 63), (52, 51, 61, 62), (51, 50, 60, 61), (50, 49, 59, 60), (49, 48, 58, 59), (48, 47, 57, 58), (47, 46, 56, 57), (4, 45, 55, 6), (45, 44, 54, 55), (44, 43, 53, 54), (43, 42, 52, 53), (42, 41, 51, 52), (41, 40, 50, 51), (40, 39, 49, 50), (39, 38, 48, 49), (38, 37, 47, 48), (37, 36, 46, 47), (2, 35, 45, 4), (35, 34, 44, 45), (34, 33, 43, 44), (33, 32, 42, 43), (32, 31, 41, 42), (31, 30, 40, 41), (30, 29, 39, 40), (29, 28, 38, 39), (28, 27, 37, 38), (27, 26, 36, 37), (0, 16, 35, 2), (16, 17, 34, 35), (17, 18, 33, 34), (18, 19, 32, 33), (19, 20, 31, 32), (20, 21, 30, 31), (21, 22, 29, 30), (22, 23, 28, 29), (23, 24, 27, 28), (24, 25, 26, 27)])
_uv = me_cylinder_002.uv_layers.new(name='UVMap')
_uv.uv.foreach_set('vector', [1.0, 0.9545, 1.0, 1.0, 0.875, 1.0, 0.875, 0.9545, 0.875, 0.9545, 0.875, 1.0, 0.75, 1.0, 0.75, 0.9545, 0.75, 0.9545, 0.75, 1.0, 0.625, 1.0, 0.625, 0.9545, 0.625, 0.9545, 0.625, 1.0, 0.5, 1.0, 0.5, 0.9545, 0.5, 0.9545, 0.5, 1.0, 0.375, 1.0, 0.375, 0.9545, 0.375, 0.9545, 0.375, 1.0, 0.25, 1.0, 0.25, 0.9545, 0.4197, 0.4197, 0.25, 0.49, 0.08029, 0.4197, 0.01, 0.25, 0.08029, 0.08029, 0.25, 0.01, 0.4197, 0.08029, 0.49, 0.25, 0.25, 0.9545, 0.25, 1.0, 0.125, 1.0, 0.125, 0.9545, 0.125, 0.9545, 0.125, 1.0, 0.0, 1.0, 0.0, 0.9545, 0.75, 0.49, 0.9197, 0.4197, 0.99, 0.25, 0.9197, 0.08029, 0.75, 0.01, 0.5803, 0.08029, 0.51, 0.25, 0.5803, 0.4197, 0.125, 0.5, 0.125, 0.5455, 0.0, 0.5455, 0.0, 0.5, 0.125, 0.5455, 0.125, 0.5909, 0.0, 0.5909, 0.0, 0.5455, 0.125, 0.5909, 0.125, 0.6364, 0.0, 0.6364, 0.0, 0.5909, 0.125, 0.6364, 0.125, 0.6818, 0.0, 0.6818, 0.0, 0.6364, 0.125, 0.6818, 0.125, 0.7273, 0.0, 0.7273, 0.0, 0.6818, 0.125, 0.7273, 0.125, 0.7727, 0.0, 0.7727, 0.0, 0.7273, 0.125, 0.7727, 0.125, 0.8182, 0.0, 0.8182, 0.0, 0.7727, 0.125, 0.8182, 0.125, 0.8636, 0.0, 0.8636, 0.0, 0.8182, 0.125, 0.8636, 0.125, 0.9091, 0.0, 0.9091, 0.0, 0.8636, 0.125, 0.9091, 0.125, 0.9545, 0.0, 0.9545, 0.0, 0.9091, 0.25, 0.5, 0.25, 0.5455, 0.125, 0.5455, 0.125, 0.5, 0.25, 0.5455, 0.25, 0.5909, 0.125, 0.5909, 0.125, 0.5455, 0.25, 0.5909, 0.25, 0.6364, 0.125, 0.6364, 0.125, 0.5909, 0.25, 0.6364, 0.25, 0.6818, 0.125, 0.6818, 0.125, 0.6364, 0.25, 0.6818, 0.25, 0.7273, 0.125, 0.7273, 0.125, 0.6818, 0.25, 0.7273, 0.25, 0.7727, 0.125, 0.7727, 0.125, 0.7273, 0.25, 0.7727, 0.25, 0.8182, 0.125, 0.8182, 0.125, 0.7727, 0.25, 0.8182, 0.25, 0.8636, 0.125, 0.8636, 0.125, 0.8182, 0.25, 0.8636, 0.25, 0.9091, 0.125, 0.9091, 0.125, 0.8636, 0.25, 0.9091, 0.25, 0.9545, 0.125, 0.9545, 0.125, 0.9091, 0.375, 0.5, 0.375, 0.5455, 0.25, 0.5455, 0.25, 0.5, 0.375, 0.5455, 0.375, 0.5909, 0.25, 0.5909, 0.25, 0.5455, 0.375, 0.5909, 0.375, 0.6364, 0.25, 0.6364, 0.25, 0.5909, 0.375, 0.6364, 0.375, 0.6818, 0.25, 0.6818, 0.25, 0.6364, 0.375, 0.6818, 0.375, 0.7273, 0.25, 0.7273, 0.25, 0.6818, 0.375, 0.7273, 0.375, 0.7727, 0.25, 0.7727, 0.25, 0.7273, 0.375, 0.7727, 0.375, 0.8182, 0.25, 0.8182, 0.25, 0.7727, 0.375, 0.8182, 0.375, 0.8636, 0.25, 0.8636, 0.25, 0.8182, 0.375, 0.8636, 0.375, 0.9091, 0.25, 0.9091, 0.25, 0.8636, 0.375, 0.9091, 0.375, 0.9545, 0.25, 0.9545, 0.25, 0.9091, 0.5, 0.5, 0.5, 0.5455, 0.375, 0.5455, 0.375, 0.5, 0.5, 0.5455, 0.5, 0.5909, 0.375, 0.5909, 0.375, 0.5455, 0.5, 0.5909, 0.5, 0.6364, 0.375, 0.6364, 0.375, 0.5909, 0.5, 0.6364, 0.5, 0.6818, 0.375, 0.6818, 0.375, 0.6364, 0.5, 0.6818, 0.5, 0.7273, 0.375, 0.7273, 0.375, 0.6818, 0.5, 0.7273, 0.5, 0.7727, 0.375, 0.7727, 0.375, 0.7273, 0.5, 0.7727, 0.5, 0.8182, 0.375, 0.8182, 0.375, 0.7727, 0.5, 0.8182, 0.5, 0.8636, 0.375, 0.8636, 0.375, 0.8182, 0.5, 0.8636, 0.5, 0.9091, 0.375, 0.9091, 0.375, 0.8636, 0.5, 0.9091, 0.5, 0.9545, 0.375, 0.9545, 0.375, 0.9091, 0.625, 0.5, 0.625, 0.5455, 0.5, 0.5455, 0.5, 0.5, 0.625, 0.5455, 0.625, 0.5909, 0.5, 0.5909, 0.5, 0.5455, 0.625, 0.5909, 0.625, 0.6364, 0.5, 0.6364, 0.5, 0.5909, 0.625, 0.6364, 0.625, 0.6818, 0.5, 0.6818, 0.5, 0.6364, 0.625, 0.6818, 0.625, 0.7273, 0.5, 0.7273, 0.5, 0.6818, 0.625, 0.7273, 0.625, 0.7727, 0.5, 0.7727, 0.5, 0.7273, 0.625, 0.7727, 0.625, 0.8182, 0.5, 0.8182, 0.5, 0.7727, 0.625, 0.8182, 0.625, 0.8636, 0.5, 0.8636, 0.5, 0.8182, 0.625, 0.8636, 0.625, 0.9091, 0.5, 0.9091, 0.5, 0.8636, 0.625, 0.9091, 0.625, 0.9545, 0.5, 0.9545, 0.5, 0.9091, 0.75, 0.5, 0.75, 0.5455, 0.625, 0.5455, 0.625, 0.5, 0.75, 0.5455, 0.75, 0.5909, 0.625, 0.5909, 0.625, 0.5455, 0.75, 0.5909, 0.75, 0.6364, 0.625, 0.6364, 0.625, 0.5909, 0.75, 0.6364, 0.75, 0.6818, 0.625, 0.6818, 0.625, 0.6364, 0.75, 0.6818, 0.75, 0.7273, 0.625, 0.7273, 0.625, 0.6818, 0.75, 0.7273, 0.75, 0.7727, 0.625, 0.7727, 0.625, 0.7273, 0.75, 0.7727, 0.75, 0.8182, 0.625, 0.8182, 0.625, 0.7727, 0.75, 0.8182, 0.75, 0.8636, 0.625, 0.8636, 0.625, 0.8182, 0.75, 0.8636, 0.75, 0.9091, 0.625, 0.9091, 0.625, 0.8636, 0.75, 0.9091, 0.75, 0.9545, 0.625, 0.9545, 0.625, 0.9091, 0.875, 0.5, 0.875, 0.5455, 0.75, 0.5455, 0.75, 0.5, 0.875, 0.5455, 0.875, 0.5909, 0.75, 0.5909, 0.75, 0.5455, 0.875, 0.5909, 0.875, 0.6364, 0.75, 0.6364, 0.75, 0.5909, 0.875, 0.6364, 0.875, 0.6818, 0.75, 0.6818, 0.75, 0.6364, 0.875, 0.6818, 0.875, 0.7273, 0.75, 0.7273, 0.75, 0.6818, 0.875, 0.7273, 0.875, 0.7727, 0.75, 0.7727, 0.75, 0.7273, 0.875, 0.7727, 0.875, 0.8182, 0.75, 0.8182, 0.75, 0.7727, 0.875, 0.8182, 0.875, 0.8636, 0.75, 0.8636, 0.75, 0.8182, 0.875, 0.8636, 0.875, 0.9091, 0.75, 0.9091, 0.75, 0.8636, 0.875, 0.9091, 0.875, 0.9545, 0.75, 0.9545, 0.75, 0.9091, 1.0, 0.5, 1.0, 0.5455, 0.875, 0.5455, 0.875, 0.5, 1.0, 0.5455, 1.0, 0.5909, 0.875, 0.5909, 0.875, 0.5455, 1.0, 0.5909, 1.0, 0.6364, 0.875, 0.6364, 0.875, 0.5909, 1.0, 0.6364, 1.0, 0.6818, 0.875, 0.6818, 0.875, 0.6364, 1.0, 0.6818, 1.0, 0.7273, 0.875, 0.7273, 0.875, 0.6818, 1.0, 0.7273, 1.0, 0.7727, 0.875, 0.7727, 0.875, 0.7273, 1.0, 0.7727, 1.0, 0.8182, 0.875, 0.8182, 0.875, 0.7727, 1.0, 0.8182, 1.0, 0.8636, 0.875, 0.8636, 0.875, 0.8182, 1.0, 0.8636, 1.0, 0.9091, 0.875, 0.9091, 0.875, 0.8636, 1.0, 0.9091, 1.0, 0.9545, 0.875, 0.9545, 0.875, 0.9091])
me_cylinder_002.materials.append(mat_seil)
me_cylinder_002.update()
me_cylinder_003 = bpy.data.meshes.new('Cylinder.003')
me_cylinder_003.from_pydata([(-4.286, 1.0, -1.0), (-5.714, 1.0, 1.0), (-3.579, 0.7071, -1.0), (-5.007, 0.7071, 1.0), (-3.286, -1.121e-13, -1.0), (-4.714, -1.495e-13, 1.0), (-3.579, -0.7071, -1.0), (-5.007, -0.7071, 1.0), (-4.286, -1.0, -1.0), (-5.714, -1.0, 1.0), (-4.993, -0.7071, -1.0), (-6.421, -0.7071, 1.0), (-5.286, -1.121e-13, -1.0), (-6.714, -1.495e-13, 1.0), (-4.993, 0.7071, -1.0), (-6.421, 0.7071, 1.0), (-4.286, 1.0, -0.8182), (-4.286, 1.0, -0.6364), (-2.857, 1.0, -0.4545), (-1.429, 1.0, -0.2727), (0.0, 1.0, -0.09091), (0.0, 1.0, 0.09091), (-1.429, 1.0, 0.2727), (-2.857, 1.0, 0.4545), (-4.286, 1.0, 0.6364), (-5.714, 1.0, 0.8182), (-5.007, 0.7071, 0.8182), (-3.579, 0.7071, 0.6364), (-2.15, 0.7071, 0.4545), (-0.7215, 0.7071, 0.2727), (0.7071, 0.7071, 0.09091), (0.7071, 0.7071, -0.09091), (-0.7215, 0.7071, -0.2727), (-2.15, 0.7071, -0.4545), (-3.579, 0.7071, -0.6364), (-3.579, 0.7071, -0.8182), (-4.714, -1.495e-13, 0.8182), (-3.286, -1.121e-13, 0.6364), (-1.857, -7.474e-14, 0.4545), (-0.4286, -3.737e-14, 0.2727), (1.0, 0.0, 0.09091), (1.0, 0.0, -0.09091), (-0.4286, -3.737e-14, -0.2727), (-1.857, -7.474e-14, -0.4545), (-3.286, -1.121e-13, -0.6364), (-3.286, -1.121e-13, -0.8182), (-5.007, -0.7071, 0.8182), (-3.579, -0.7071, 0.6364), (-2.15, -0.7071, 0.4545), (-0.7215, -0.7071, 0.2727), (0.7071, -0.7071, 0.09091), (0.7071, -0.7071, -0.09091), (-0.7215, -0.7071, -0.2727), (-2.15, -0.7071, -0.4545), (-3.579, -0.7071, -0.6364), (-3.579, -0.7071, -0.8182), (-5.714, -1.0, 0.8182), (-4.286, -1.0, 0.6364), (-2.857, -1.0, 0.4545), (-1.429, -1.0, 0.2727), (0.0, -1.0, 0.09091), (0.0, -1.0, -0.09091), (-1.429, -1.0, -0.2727), (-2.857, -1.0, -0.4545), (-4.286, -1.0, -0.6364), (-4.286, -1.0, -0.8182), (-6.421, -0.7071, 0.8182), (-4.993, -0.7071, 0.6364), (-3.564, -0.7071, 0.4545), (-2.136, -0.7071, 0.2727), (-0.7071, -0.7071, 0.09091), (-0.7071, -0.7071, -0.09091), (-2.136, -0.7071, -0.2727), (-3.564, -0.7071, -0.4545), (-4.993, -0.7071, -0.6364), (-4.993, -0.7071, -0.8182), (-6.714, -1.495e-13, 0.8182), (-5.286, -1.121e-13, 0.6364), (-3.857, -7.474e-14, 0.4545), (-2.429, -3.737e-14, 0.2727), (-1.0, 0.0, 0.09091), (-1.0, 0.0, -0.09091), (-2.429, -3.737e-14, -0.2727), (-3.857, -7.474e-14, -0.4545), (-5.286, -1.121e-13, -0.6364), (-5.286, -1.121e-13, -0.8182), (-6.421, 0.7071, 0.8182), (-4.993, 0.7071, 0.6364), (-3.564, 0.7071, 0.4545), (-2.136, 0.7071, 0.2727), (-0.7071, 0.7071, 0.09091), (-0.7071, 0.7071, -0.09091), (-2.136, 0.7071, -0.2727), (-3.564, 0.7071, -0.4545), (-4.993, 0.7071, -0.6364), (-4.993, 0.7071, -0.8182)], [], [(25, 1, 3, 26), (26, 3, 5, 36), (36, 5, 7, 46), (46, 7, 9, 56), (56, 9, 11, 66), (66, 11, 13, 76), (3, 1, 15, 13, 11, 9, 7, 5), (76, 13, 15, 86), (86, 15, 1, 25), (0, 2, 4, 6, 8, 10, 12, 14), (14, 95, 16, 0), (95, 94, 17, 16), (94, 93, 18, 17), (93, 92, 19, 18), (92, 91, 20, 19), (91, 90, 21, 20), (90, 89, 22, 21), (89, 88, 23, 22), (88, 87, 24, 23), (87, 86, 25, 24), (12, 85, 95, 14), (85, 84, 94, 95), (84, 83, 93, 94), (83, 82, 92, 93), (82, 81, 91, 92), (81, 80, 90, 91), (80, 79, 89, 90), (79, 78, 88, 89), (78, 77, 87, 88), (77, 76, 86, 87), (10, 75, 85, 12), (75, 74, 84, 85), (74, 73, 83, 84), (73, 72, 82, 83), (72, 71, 81, 82), (71, 70, 80, 81), (70, 69, 79, 80), (69, 68, 78, 79), (68, 67, 77, 78), (67, 66, 76, 77), (8, 65, 75, 10), (65, 64, 74, 75), (64, 63, 73, 74), (63, 62, 72, 73), (62, 61, 71, 72), (61, 60, 70, 71), (60, 59, 69, 70), (59, 58, 68, 69), (58, 57, 67, 68), (57, 56, 66, 67), (6, 55, 65, 8), (55, 54, 64, 65), (54, 53, 63, 64), (53, 52, 62, 63), (52, 51, 61, 62), (51, 50, 60, 61), (50, 49, 59, 60), (49, 48, 58, 59), (48, 47, 57, 58), (47, 46, 56, 57), (4, 45, 55, 6), (45, 44, 54, 55), (44, 43, 53, 54), (43, 42, 52, 53), (42, 41, 51, 52), (41, 40, 50, 51), (40, 39, 49, 50), (39, 38, 48, 49), (38, 37, 47, 48), (37, 36, 46, 47), (2, 35, 45, 4), (35, 34, 44, 45), (34, 33, 43, 44), (33, 32, 42, 43), (32, 31, 41, 42), (31, 30, 40, 41), (30, 29, 39, 40), (29, 28, 38, 39), (28, 27, 37, 38), (27, 26, 36, 37), (0, 16, 35, 2), (16, 17, 34, 35), (17, 18, 33, 34), (18, 19, 32, 33), (19, 20, 31, 32), (20, 21, 30, 31), (21, 22, 29, 30), (22, 23, 28, 29), (23, 24, 27, 28), (24, 25, 26, 27)])
_uv = me_cylinder_003.uv_layers.new(name='UVMap')
_uv.uv.foreach_set('vector', [1.0, 0.9545, 1.0, 1.0, 0.875, 1.0, 0.875, 0.9545, 0.875, 0.9545, 0.875, 1.0, 0.75, 1.0, 0.75, 0.9545, 0.75, 0.9545, 0.75, 1.0, 0.625, 1.0, 0.625, 0.9545, 0.625, 0.9545, 0.625, 1.0, 0.5, 1.0, 0.5, 0.9545, 0.5, 0.9545, 0.5, 1.0, 0.375, 1.0, 0.375, 0.9545, 0.375, 0.9545, 0.375, 1.0, 0.25, 1.0, 0.25, 0.9545, 0.4197, 0.4197, 0.25, 0.49, 0.08029, 0.4197, 0.01, 0.25, 0.08029, 0.08029, 0.25, 0.01, 0.4197, 0.08029, 0.49, 0.25, 0.25, 0.9545, 0.25, 1.0, 0.125, 1.0, 0.125, 0.9545, 0.125, 0.9545, 0.125, 1.0, 0.0, 1.0, 0.0, 0.9545, 0.75, 0.49, 0.9197, 0.4197, 0.99, 0.25, 0.9197, 0.08029, 0.75, 0.01, 0.5803, 0.08029, 0.51, 0.25, 0.5803, 0.4197, 0.125, 0.5, 0.125, 0.5455, 0.0, 0.5455, 0.0, 0.5, 0.125, 0.5455, 0.125, 0.5909, 0.0, 0.5909, 0.0, 0.5455, 0.125, 0.5909, 0.125, 0.6364, 0.0, 0.6364, 0.0, 0.5909, 0.125, 0.6364, 0.125, 0.6818, 0.0, 0.6818, 0.0, 0.6364, 0.125, 0.6818, 0.125, 0.7273, 0.0, 0.7273, 0.0, 0.6818, 0.125, 0.7273, 0.125, 0.7727, 0.0, 0.7727, 0.0, 0.7273, 0.125, 0.7727, 0.125, 0.8182, 0.0, 0.8182, 0.0, 0.7727, 0.125, 0.8182, 0.125, 0.8636, 0.0, 0.8636, 0.0, 0.8182, 0.125, 0.8636, 0.125, 0.9091, 0.0, 0.9091, 0.0, 0.8636, 0.125, 0.9091, 0.125, 0.9545, 0.0, 0.9545, 0.0, 0.9091, 0.25, 0.5, 0.25, 0.5455, 0.125, 0.5455, 0.125, 0.5, 0.25, 0.5455, 0.25, 0.5909, 0.125, 0.5909, 0.125, 0.5455, 0.25, 0.5909, 0.25, 0.6364, 0.125, 0.6364, 0.125, 0.5909, 0.25, 0.6364, 0.25, 0.6818, 0.125, 0.6818, 0.125, 0.6364, 0.25, 0.6818, 0.25, 0.7273, 0.125, 0.7273, 0.125, 0.6818, 0.25, 0.7273, 0.25, 0.7727, 0.125, 0.7727, 0.125, 0.7273, 0.25, 0.7727, 0.25, 0.8182, 0.125, 0.8182, 0.125, 0.7727, 0.25, 0.8182, 0.25, 0.8636, 0.125, 0.8636, 0.125, 0.8182, 0.25, 0.8636, 0.25, 0.9091, 0.125, 0.9091, 0.125, 0.8636, 0.25, 0.9091, 0.25, 0.9545, 0.125, 0.9545, 0.125, 0.9091, 0.375, 0.5, 0.375, 0.5455, 0.25, 0.5455, 0.25, 0.5, 0.375, 0.5455, 0.375, 0.5909, 0.25, 0.5909, 0.25, 0.5455, 0.375, 0.5909, 0.375, 0.6364, 0.25, 0.6364, 0.25, 0.5909, 0.375, 0.6364, 0.375, 0.6818, 0.25, 0.6818, 0.25, 0.6364, 0.375, 0.6818, 0.375, 0.7273, 0.25, 0.7273, 0.25, 0.6818, 0.375, 0.7273, 0.375, 0.7727, 0.25, 0.7727, 0.25, 0.7273, 0.375, 0.7727, 0.375, 0.8182, 0.25, 0.8182, 0.25, 0.7727, 0.375, 0.8182, 0.375, 0.8636, 0.25, 0.8636, 0.25, 0.8182, 0.375, 0.8636, 0.375, 0.9091, 0.25, 0.9091, 0.25, 0.8636, 0.375, 0.9091, 0.375, 0.9545, 0.25, 0.9545, 0.25, 0.9091, 0.5, 0.5, 0.5, 0.5455, 0.375, 0.5455, 0.375, 0.5, 0.5, 0.5455, 0.5, 0.5909, 0.375, 0.5909, 0.375, 0.5455, 0.5, 0.5909, 0.5, 0.6364, 0.375, 0.6364, 0.375, 0.5909, 0.5, 0.6364, 0.5, 0.6818, 0.375, 0.6818, 0.375, 0.6364, 0.5, 0.6818, 0.5, 0.7273, 0.375, 0.7273, 0.375, 0.6818, 0.5, 0.7273, 0.5, 0.7727, 0.375, 0.7727, 0.375, 0.7273, 0.5, 0.7727, 0.5, 0.8182, 0.375, 0.8182, 0.375, 0.7727, 0.5, 0.8182, 0.5, 0.8636, 0.375, 0.8636, 0.375, 0.8182, 0.5, 0.8636, 0.5, 0.9091, 0.375, 0.9091, 0.375, 0.8636, 0.5, 0.9091, 0.5, 0.9545, 0.375, 0.9545, 0.375, 0.9091, 0.625, 0.5, 0.625, 0.5455, 0.5, 0.5455, 0.5, 0.5, 0.625, 0.5455, 0.625, 0.5909, 0.5, 0.5909, 0.5, 0.5455, 0.625, 0.5909, 0.625, 0.6364, 0.5, 0.6364, 0.5, 0.5909, 0.625, 0.6364, 0.625, 0.6818, 0.5, 0.6818, 0.5, 0.6364, 0.625, 0.6818, 0.625, 0.7273, 0.5, 0.7273, 0.5, 0.6818, 0.625, 0.7273, 0.625, 0.7727, 0.5, 0.7727, 0.5, 0.7273, 0.625, 0.7727, 0.625, 0.8182, 0.5, 0.8182, 0.5, 0.7727, 0.625, 0.8182, 0.625, 0.8636, 0.5, 0.8636, 0.5, 0.8182, 0.625, 0.8636, 0.625, 0.9091, 0.5, 0.9091, 0.5, 0.8636, 0.625, 0.9091, 0.625, 0.9545, 0.5, 0.9545, 0.5, 0.9091, 0.75, 0.5, 0.75, 0.5455, 0.625, 0.5455, 0.625, 0.5, 0.75, 0.5455, 0.75, 0.5909, 0.625, 0.5909, 0.625, 0.5455, 0.75, 0.5909, 0.75, 0.6364, 0.625, 0.6364, 0.625, 0.5909, 0.75, 0.6364, 0.75, 0.6818, 0.625, 0.6818, 0.625, 0.6364, 0.75, 0.6818, 0.75, 0.7273, 0.625, 0.7273, 0.625, 0.6818, 0.75, 0.7273, 0.75, 0.7727, 0.625, 0.7727, 0.625, 0.7273, 0.75, 0.7727, 0.75, 0.8182, 0.625, 0.8182, 0.625, 0.7727, 0.75, 0.8182, 0.75, 0.8636, 0.625, 0.8636, 0.625, 0.8182, 0.75, 0.8636, 0.75, 0.9091, 0.625, 0.9091, 0.625, 0.8636, 0.75, 0.9091, 0.75, 0.9545, 0.625, 0.9545, 0.625, 0.9091, 0.875, 0.5, 0.875, 0.5455, 0.75, 0.5455, 0.75, 0.5, 0.875, 0.5455, 0.875, 0.5909, 0.75, 0.5909, 0.75, 0.5455, 0.875, 0.5909, 0.875, 0.6364, 0.75, 0.6364, 0.75, 0.5909, 0.875, 0.6364, 0.875, 0.6818, 0.75, 0.6818, 0.75, 0.6364, 0.875, 0.6818, 0.875, 0.7273, 0.75, 0.7273, 0.75, 0.6818, 0.875, 0.7273, 0.875, 0.7727, 0.75, 0.7727, 0.75, 0.7273, 0.875, 0.7727, 0.875, 0.8182, 0.75, 0.8182, 0.75, 0.7727, 0.875, 0.8182, 0.875, 0.8636, 0.75, 0.8636, 0.75, 0.8182, 0.875, 0.8636, 0.875, 0.9091, 0.75, 0.9091, 0.75, 0.8636, 0.875, 0.9091, 0.875, 0.9545, 0.75, 0.9545, 0.75, 0.9091, 1.0, 0.5, 1.0, 0.5455, 0.875, 0.5455, 0.875, 0.5, 1.0, 0.5455, 1.0, 0.5909, 0.875, 0.5909, 0.875, 0.5455, 1.0, 0.5909, 1.0, 0.6364, 0.875, 0.6364, 0.875, 0.5909, 1.0, 0.6364, 1.0, 0.6818, 0.875, 0.6818, 0.875, 0.6364, 1.0, 0.6818, 1.0, 0.7273, 0.875, 0.7273, 0.875, 0.6818, 1.0, 0.7273, 1.0, 0.7727, 0.875, 0.7727, 0.875, 0.7273, 1.0, 0.7727, 1.0, 0.8182, 0.875, 0.8182, 0.875, 0.7727, 1.0, 0.8182, 1.0, 0.8636, 0.875, 0.8636, 0.875, 0.8182, 1.0, 0.8636, 1.0, 0.9091, 0.875, 0.9091, 0.875, 0.8636, 1.0, 0.9091, 1.0, 0.9545, 0.875, 0.9545, 0.875, 0.9091])
me_cylinder_003.materials.append(mat_seil)
me_cylinder_003.update()

# ---- objects
ob_light = bpy.data.objects.new('Light', light_light)
ob_camera = bpy.data.objects.new('Camera', cam_camera)
ob_felsen = bpy.data.objects.new('Felsen', me_cylinder)
ob_felsen1 = bpy.data.objects.new('Felsen1', me_cylinder_001)
ob_schneedecke1 = bpy.data.objects.new('Schneedecke1', me_cylinder_004)
ob_schneedecke = bpy.data.objects.new('Schneedecke', me_cylinder_005)
ob_brett1 = bpy.data.objects.new('Brett1', me_cube)
ob_brett1_001 = bpy.data.objects.new('Brett1.001', me_cube_001)
ob_brett1_002 = bpy.data.objects.new('Brett1.002', me_cube_002)
ob_brett1_003 = bpy.data.objects.new('Brett1.003', me_cube_003)
ob_brett1_004 = bpy.data.objects.new('Brett1.004', me_cube_004)
ob_brett1_005 = bpy.data.objects.new('Brett1.005', me_cube_005)
ob_brett1_006 = bpy.data.objects.new('Brett1.006', me_cube_006)
ob_brett1_007 = bpy.data.objects.new('Brett1.007', me_cube_007)
ob_brett1_008 = bpy.data.objects.new('Brett1.008', me_cube_008)
ob_seil = bpy.data.objects.new('Seil', me_cylinder_002)
ob_seil_001 = bpy.data.objects.new('Seil.001', me_cylinder_003)

# ---- transforms, parenting, visibility, modifiers, constraints
ob_light.location = (4.076, 1.005, 5.904)
ob_light.rotation_euler = (0.6503, 0.05522, 1.866)
ob_light.lock_rotations_4d = False
ob_light.empty_display_type = 'ARROWS'
ob_light.color = (0.0, 0.0, 0.0, 0.0)
ob_light.lineart.crease_threshold = 0.0
ob_camera.location = (7.359, -6.926, 4.958)
ob_camera.rotation_euler = (1.109, 0.0, 0.8149)
ob_camera.lock_rotations_4d = False
ob_camera.empty_display_type = 'ARROWS'
ob_camera.color = (0.0, 0.0, 0.0, 0.0)
ob_camera.display_type = 'WIRE'
ob_camera.lineart.crease_threshold = 0.0
ob_felsen.location = (-5.0, 0.0, 1.0)
ob_felsen1.location = (5.1, 2.0, 1.0)
ob_felsen1.rotation_euler = (0.0, -0.0, 3.142)
ob_schneedecke1.location = (-5.0, 0.0, 0.8)
ob_schneedecke.location = (5.1, 2.0, 0.6)
ob_schneedecke.rotation_euler = (0.0, -0.0, 3.142)
ob_brett1.location = (-4.0, 1.0, 4.039)
ob_brett1.scale = (0.3, 1.0, 0.05)
ob_brett1_001.location = (-3.0, 1.0, 4.028)
ob_brett1_001.rotation_euler = (5.132e-10, 0.08727, 1.175e-08)
ob_brett1_001.scale = (0.3, 1.0, 0.05)
ob_brett1_002.location = (-2.0, 1.0, 3.93)
ob_brett1_002.rotation_euler = (5.132e-10, 0.08727, 1.175e-08)
ob_brett1_002.scale = (0.3, 1.0, 0.05)
ob_brett1_003.location = (-1.0, 1.0, 3.823)
ob_brett1_003.rotation_euler = (5.132e-10, 0.08727, 1.175e-08)
ob_brett1_003.scale = (0.3, 1.0, 0.05)
ob_brett1_004.location = (0.0, 1.0, 3.745)
ob_brett1_004.scale = (0.3, 1.0, 0.05)
ob_brett1_005.location = (1.0, 1.0, 3.823)
ob_brett1_005.rotation_euler = (5.132e-10, -0.08727, -1.175e-08)
ob_brett1_005.scale = (0.3, 1.0, 0.05)
ob_brett1_006.location = (2.0, 1.0, 3.93)
ob_brett1_006.rotation_euler = (5.132e-10, -0.08727, -1.175e-08)
ob_brett1_006.scale = (0.3, 1.0, 0.05)
ob_brett1_007.location = (3.0, 1.0, 4.028)
ob_brett1_007.rotation_euler = (5.132e-10, -0.08727, -1.175e-08)
ob_brett1_007.scale = (0.3, 1.0, 0.05)
ob_brett1_008.location = (4.0, 1.0, 4.072)
ob_brett1_008.scale = (0.3, 1.0, 0.05)
ob_seil.location = (0.0, 0.2, 3.654)
ob_seil.rotation_euler = (-1.344e-07, 1.571, 0.0)
ob_seil.scale = (0.07, 0.07, 4.705)
ob_seil_001.location = (0.0, 1.8, 3.654)
ob_seil_001.rotation_euler = (-1.344e-07, 1.571, 0.0)
ob_seil_001.scale = (0.07, 0.07, 4.705)

# ---- collection membership
col_setting.objects.link(ob_light)
col_setting.objects.link(ob_camera)
col_plattformen.objects.link(ob_felsen)
col_plattformen.objects.link(ob_felsen1)
col_plattformen.objects.link(ob_schneedecke1)
col_plattformen.objects.link(ob_schneedecke)
col_bruecke.objects.link(ob_brett1)
col_bruecke.objects.link(ob_brett1_001)
col_bruecke.objects.link(ob_brett1_002)
col_bruecke.objects.link(ob_brett1_003)
col_bruecke.objects.link(ob_brett1_004)
col_bruecke.objects.link(ob_brett1_005)
col_bruecke.objects.link(ob_brett1_006)
col_bruecke.objects.link(ob_brett1_007)
col_bruecke.objects.link(ob_brett1_008)
col_bruecke.objects.link(ob_seil)
col_bruecke.objects.link(ob_seil_001)

# ---- scene / render settings (as saved in the file)
scene.camera = ob_camera
scene.frame_start = 1; scene.frame_end = 250; scene.frame_set(1)
scene.render.engine = 'BLENDER_EEVEE_NEXT'
bpy.context.view_layer.update()
